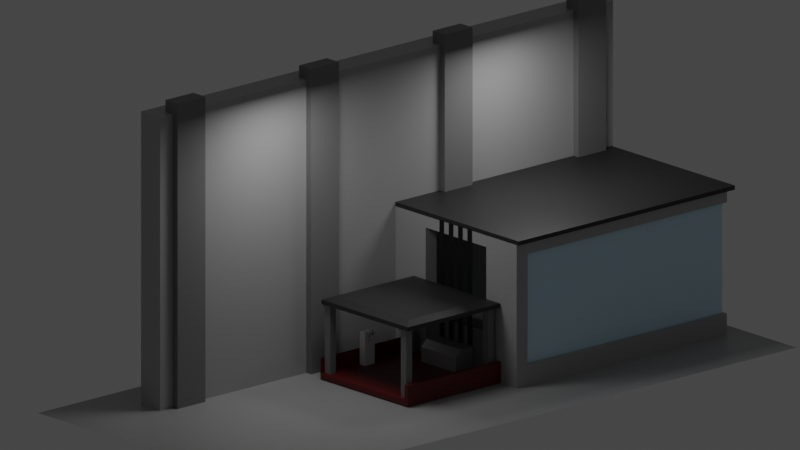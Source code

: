 # Source: asset_ascensor_v2.blend  (saved by Blender 3.0.42; exported with 4.5.12 LTS)
import bpy
from mathutils import Matrix  # noqa: F401  (used for matrix-valued properties, if any)

bpy.ops.wm.read_factory_settings(use_empty=True)
scene = bpy.context.scene
scene.name = 'Scene'

# ---- collections
col_collection = bpy.data.collections.new('Collection'); scene.collection.children.link(col_collection)
col_escenario = bpy.data.collections.new('escenario'); scene.collection.children.link(col_escenario)
col_ascensor = bpy.data.collections.new('ascensor'); scene.collection.children.link(col_ascensor)
col_subir_bajar = bpy.data.collections.new('subir/bajar '); col_ascensor.children.link(col_subir_bajar)

# ---- materials (node trees are filled in below, after node groups)
mat_material = bpy.data.materials.new('Material')
mat_material.alpha_threshold = 0.0
mat_material.line_color = (0.0, 0.0, 0.0, 1.0)
mat_material_007 = bpy.data.materials.new('Material.007')
mat_material_001 = bpy.data.materials.new('Material.001')
mat_material_009 = bpy.data.materials.new('Material.009')
mat_material_011 = bpy.data.materials.new('Material.011')
mat_material_012 = bpy.data.materials.new('Material.012')
mat_material_003 = bpy.data.materials.new('Material.003')
mat_material_005 = bpy.data.materials.new('Material.005')
mat_material_004 = bpy.data.materials.new('Material.004')

# ---- material node trees
mat_material.use_nodes = True; mat_material.node_tree.nodes.clear()
_N = mat_material.node_tree.nodes; _L = mat_material.node_tree.links
n0 = _N.new('ShaderNodeOutputMaterial'); n0.name = 'Material Output'; n0.location = (300, 300)
n1 = _N.new('ShaderNodeBsdfPrincipled'); n1.name = 'Principled BSDF'; n1.location = (10, 300)
n1.distribution = 'GGX'
n1.subsurface_method = 'RANDOM_WALK_SKIN'
n1.inputs[0].default_value = (0.4101, 0.4101, 0.4101, 1.0)
n1.inputs[2].default_value = 0.4
n1.inputs[3].default_value = 1.45
n1.inputs[27].default_value = (0.0, 0.0, 0.0, 1.0)
n1.inputs[28].default_value = 1.0
_L.new(n1.outputs[0], n0.inputs[0])
n0.is_active_output = True
mat_material_007.use_nodes = True; mat_material_007.node_tree.nodes.clear()
_N = mat_material_007.node_tree.nodes; _L = mat_material_007.node_tree.links
n0 = _N.new('ShaderNodeBsdfPrincipled'); n0.name = 'Principled BSDF'; n0.location = (10, 300)
n0.distribution = 'GGX'
n0.subsurface_method = 'RANDOM_WALK_SKIN'
n0.inputs[0].default_value = (0.0, 0.0, 0.0, 1.0)
n0.inputs[3].default_value = 1.45
n0.inputs[27].default_value = (0.0, 0.0, 0.0, 1.0)
n0.inputs[28].default_value = 1.0
n1 = _N.new('ShaderNodeOutputMaterial'); n1.name = 'Material Output'; n1.location = (300, 300)
_L.new(n0.outputs[0], n1.inputs[0])
n1.is_active_output = True
mat_material_001.use_nodes = True; mat_material_001.node_tree.nodes.clear()
_N = mat_material_001.node_tree.nodes; _L = mat_material_001.node_tree.links
n0 = _N.new('ShaderNodeBsdfPrincipled'); n0.name = 'Principled BSDF'; n0.location = (10, 300)
n0.distribution = 'GGX'
n0.subsurface_method = 'RANDOM_WALK_SKIN'
n0.inputs[0].default_value = (0.2057, 0.2057, 0.2057, 1.0)
n0.inputs[3].default_value = 1.45
n0.inputs[27].default_value = (0.0, 0.0, 0.0, 1.0)
n0.inputs[28].default_value = 1.0
n1 = _N.new('ShaderNodeOutputMaterial'); n1.name = 'Material Output'; n1.location = (300, 300)
_L.new(n0.outputs[0], n1.inputs[0])
n1.is_active_output = True
mat_material_009.use_nodes = True; mat_material_009.node_tree.nodes.clear()
_N = mat_material_009.node_tree.nodes; _L = mat_material_009.node_tree.links
n0 = _N.new('ShaderNodeOutputMaterial'); n0.name = 'Material Output'; n0.location = (300, 300)
n1 = _N.new('ShaderNodeBsdfPrincipled'); n1.name = 'Principled BSDF'; n1.location = (10, 300)
n1.distribution = 'GGX'
n1.subsurface_method = 'RANDOM_WALK_SKIN'
n1.inputs[2].default_value = 0.0
n1.inputs[3].default_value = 1.45
n1.inputs[27].default_value = (0.0, 0.0, 0.0, 1.0)
n1.inputs[28].default_value = 1.0
_L.new(n1.outputs[0], n0.inputs[0])
n0.is_active_output = True
mat_material_011.use_nodes = True; mat_material_011.node_tree.nodes.clear()
_N = mat_material_011.node_tree.nodes; _L = mat_material_011.node_tree.links
n0 = _N.new('ShaderNodeBsdfPrincipled'); n0.name = 'Principled BSDF'; n0.location = (10, 300)
n0.distribution = 'GGX'
n0.subsurface_method = 'RANDOM_WALK_SKIN'
n0.inputs[0].default_value = (0.02604, 0.02604, 0.02604, 1.0)
n0.inputs[3].default_value = 1.45
n0.inputs[27].default_value = (0.0, 0.0, 0.0, 1.0)
n0.inputs[28].default_value = 1.0
n1 = _N.new('ShaderNodeOutputMaterial'); n1.name = 'Material Output'; n1.location = (300, 300)
_L.new(n0.outputs[0], n1.inputs[0])
n1.is_active_output = True
mat_material_012.use_nodes = True; mat_material_012.node_tree.nodes.clear()
_N = mat_material_012.node_tree.nodes; _L = mat_material_012.node_tree.links
n0 = _N.new('ShaderNodeBsdfPrincipled'); n0.name = 'Principled BSDF'; n0.location = (10, 300)
n0.distribution = 'GGX'
n0.subsurface_method = 'RANDOM_WALK_SKIN'
n0.inputs[0].default_value = (0.6049, 0.8586, 1.0, 1.0)
n0.inputs[2].default_value = 0.0
n0.inputs[3].default_value = 1.45
n0.inputs[13].default_value = 1.0
n0.inputs[27].default_value = (0.0, 0.0, 0.0, 1.0)
n0.inputs[28].default_value = 1.0
n1 = _N.new('ShaderNodeOutputMaterial'); n1.name = 'Material Output'; n1.location = (300, 300)
_L.new(n0.outputs[0], n1.inputs[0])
n1.is_active_output = True
mat_material_003.use_nodes = True; mat_material_003.node_tree.nodes.clear()
_N = mat_material_003.node_tree.nodes; _L = mat_material_003.node_tree.links
n0 = _N.new('ShaderNodeBsdfPrincipled'); n0.name = 'Principled BSDF'; n0.location = (10, 300)
n0.distribution = 'GGX'
n0.subsurface_method = 'RANDOM_WALK_SKIN'
n0.inputs[0].default_value = (0.1287, 0.0, 0.002118, 1.0)
n0.inputs[3].default_value = 1.45
n0.inputs[27].default_value = (0.0, 0.0, 0.0, 1.0)
n0.inputs[28].default_value = 1.0
n1 = _N.new('ShaderNodeOutputMaterial'); n1.name = 'Material Output'; n1.location = (300, 300)
_L.new(n0.outputs[0], n1.inputs[0])
n1.is_active_output = True
mat_material_005.use_nodes = True; mat_material_005.node_tree.nodes.clear()
_N = mat_material_005.node_tree.nodes; _L = mat_material_005.node_tree.links
n0 = _N.new('ShaderNodeBsdfPrincipled'); n0.name = 'Principled BSDF'; n0.location = (10, 300)
n0.distribution = 'GGX'
n0.subsurface_method = 'RANDOM_WALK_SKIN'
n0.inputs[0].default_value = (0.5635, 0.5635, 0.5635, 1.0)
n0.inputs[1].default_value = 0.6198
n0.inputs[2].default_value = 0.4835
n0.inputs[3].default_value = 1.45
n0.inputs[13].default_value = 0.09504
n0.inputs[27].default_value = (0.0, 0.0, 0.0, 1.0)
n0.inputs[28].default_value = 1.0
n1 = _N.new('ShaderNodeOutputMaterial'); n1.name = 'Material Output'; n1.location = (300, 300)
_L.new(n0.outputs[0], n1.inputs[0])
n1.is_active_output = True
mat_material_004.use_nodes = True; mat_material_004.node_tree.nodes.clear()
_N = mat_material_004.node_tree.nodes; _L = mat_material_004.node_tree.links
n0 = _N.new('ShaderNodeBsdfPrincipled'); n0.name = 'Principled BSDF'; n0.location = (10, 300)
n0.distribution = 'GGX'
n0.subsurface_method = 'RANDOM_WALK_SKIN'
n0.inputs[0].default_value = (1.0, 1.0, 1.0, 1.0)
n0.inputs[3].default_value = 1.45
n0.inputs[27].default_value = (0.0, 0.0, 0.0, 1.0)
n0.inputs[28].default_value = 1.0
n1 = _N.new('ShaderNodeOutputMaterial'); n1.name = 'Material Output'; n1.location = (300, 300)
_L.new(n0.outputs[0], n1.inputs[0])
n1.is_active_output = True

# ---- world
world_world = bpy.data.worlds.new('World'); scene.world = world_world
world_world.use_nodes = True; world_world.node_tree.nodes.clear()
_N = world_world.node_tree.nodes; _L = world_world.node_tree.links
n0 = _N.new('ShaderNodeOutputWorld'); n0.name = 'World Output'; n0.location = (300, 300)
n1 = _N.new('ShaderNodeBackground'); n1.name = 'Background'; n1.location = (10, 300)
n1.inputs[0].default_value = (0.05088, 0.05088, 0.05088, 1.0)
_L.new(n1.outputs[0], n0.inputs[0])
n0.is_active_output = True
world_world.color = (0.05088, 0.05088, 0.05088)
world_world.use_sun_shadow = False
world_world.sun_shadow_jitter_overblur = 0.0

# ---- cameras
cam_camera = bpy.data.cameras.new('Camera')
cam_camera.type = 'ORTHO'
cam_camera.clip_end = 100.0
cam_camera.lens = 34.0
cam_camera.ortho_scale = 17.81

# ---- lights
light_area = bpy.data.lights.new('Area', 'AREA')
light_area.transmission_factor = 0.0
light_area.energy = 78.54
light_area.shadow_soft_size = 1.0
light_area.shadow_maximum_resolution = 0.006
light_area.use_absolute_resolution = True
light_area.size = 1.0
light_area.size_y = 1.0
light_area_001 = bpy.data.lights.new('Area.001', 'AREA')
light_area_001.transmission_factor = 0.0
light_area_001.energy = 78.54
light_area_001.shadow_soft_size = 1.0
light_area_001.shadow_maximum_resolution = 0.006
light_area_001.use_absolute_resolution = True
light_area_001.size = 1.0
light_area_001.size_y = 1.0

# ---- meshes
me_cube = bpy.data.meshes.new('Cube')
me_cube.from_pydata([(-0.3636, 7.725, 5.817), (-0.3636, 7.725, -1.0), (-0.3636, -5.827, 5.817), (-0.3636, -5.827, -1.0), (-1.0, 7.725, 5.817), (-1.0, 7.725, -1.0), (-1.0, -5.827, 5.817), (-1.0, -5.827, -1.0)], [], [(0, 4, 6, 2), (3, 2, 6, 7), (7, 6, 4, 5), (5, 1, 3, 7), (1, 0, 2, 3), (5, 4, 0, 1)])
_uv = me_cube.uv_layers.new(name='UVMap')
_uv.uv.foreach_set('vector', [0.625, 0.5, 0.875, 0.5, 0.875, 0.75, 0.625, 0.75, 0.375, 0.75, 0.625, 0.75, 0.625, 1.0, 0.375, 1.0, 0.375, 0.0, 0.625, 0.0, 0.625, 0.25, 0.375, 0.25, 0.125, 0.5, 0.375, 0.5, 0.375, 0.75, 0.125, 0.75, 0.375, 0.5, 0.625, 0.5, 0.625, 0.75, 0.375, 0.75, 0.375, 0.25, 0.625, 0.25, 0.625, 0.5, 0.375, 0.5])
me_cube.materials.append(mat_material)
me_cube.use_remesh_preserve_volume = False
me_cube.use_remesh_preserve_attributes = False
me_cube.use_mirror_vertex_groups = False
me_cube.update()
me_plane = bpy.data.meshes.new('Plane')
me_plane.from_pydata([(-0.3367, -1.0, 0.0), (0.6077, -1.0, 0.0), (-0.3367, 1.0, 0.0), (0.6077, 1.0, 0.0)], [], [(0, 1, 3, 2)])
_uv = me_plane.uv_layers.new(name='UVMap')
_uv.uv.foreach_set('vector', [0.0, 0.0, 1.0, 0.0, 1.0, 1.0, 0.0, 1.0])
me_plane.materials.append(mat_material)
me_plane.use_remesh_fix_poles = True
me_plane.use_remesh_preserve_attributes = False
me_plane.update()
me_plane_001 = bpy.data.meshes.new('Plane.001')
me_plane_001.from_pydata([(-1.0, -1.0, 0.0), (1.0, -1.0, 0.0), (-1.0, 2.341, -5.862e-08), (1.0, 2.341, -5.862e-08)], [], [(0, 1, 3, 2)])
_uv = me_plane_001.uv_layers.new(name='UVMap')
_uv.uv.foreach_set('vector', [0.0, 0.0, 1.0, 0.0, 1.0, 1.0, 0.0, 1.0])
me_plane_001.materials.append(mat_material_007)
me_plane_001.use_remesh_fix_poles = True
me_plane_001.use_remesh_preserve_attributes = False
me_plane_001.update()
me_cube_005 = bpy.data.meshes.new('Cube.005')
me_cube_005.from_pydata([(-1.0, -1.0, -1.0), (-1.0, -1.0, 1.0), (-1.0, 1.0, -1.0), (-1.0, 1.0, 1.0), (1.0, -1.0, -1.0), (1.0, -1.0, 1.0), (1.0, 1.0, -1.0), (1.0, 1.0, 1.0)], [], [(0, 1, 3, 2), (2, 3, 7, 6), (6, 7, 5, 4), (4, 5, 1, 0), (2, 6, 4, 0), (7, 3, 1, 5)])
_uv = me_cube_005.uv_layers.new(name='UVMap')
_uv.uv.foreach_set('vector', [0.375, 0.0, 0.625, 0.0, 0.625, 0.25, 0.375, 0.25, 0.375, 0.25, 0.625, 0.25, 0.625, 0.5, 0.375, 0.5, 0.375, 0.5, 0.625, 0.5, 0.625, 0.75, 0.375, 0.75, 0.375, 0.75, 0.625, 0.75, 0.625, 1.0, 0.375, 1.0, 0.125, 0.5, 0.375, 0.5, 0.375, 0.75, 0.125, 0.75, 0.625, 0.5, 0.875, 0.5, 0.875, 0.75, 0.625, 0.75])
me_cube_005.materials.append(mat_material_001)
me_cube_005.use_remesh_fix_poles = True
me_cube_005.use_remesh_preserve_attributes = False
me_cube_005.update()
me_cube_002 = bpy.data.meshes.new('Cube.002')
me_cube_002.from_pydata([(-1.0, -1.0, -1.0), (-1.0, -1.0, 1.0), (-1.0, 1.0, -1.0), (-1.0, 1.0, 1.0), (1.0, -1.0, -1.0), (1.0, -1.0, 1.0), (1.0, 1.0, -1.0), (1.0, 1.0, 1.0)], [], [(0, 1, 3, 2), (2, 3, 7, 6), (6, 7, 5, 4), (4, 5, 1, 0), (2, 6, 4, 0), (7, 3, 1, 5)])
_uv = me_cube_002.uv_layers.new(name='UVMap')
_uv.uv.foreach_set('vector', [0.375, 0.0, 0.625, 0.0, 0.625, 0.25, 0.375, 0.25, 0.375, 0.25, 0.625, 0.25, 0.625, 0.5, 0.375, 0.5, 0.375, 0.5, 0.625, 0.5, 0.625, 0.75, 0.375, 0.75, 0.375, 0.75, 0.625, 0.75, 0.625, 1.0, 0.375, 1.0, 0.125, 0.5, 0.375, 0.5, 0.375, 0.75, 0.125, 0.75, 0.625, 0.5, 0.875, 0.5, 0.875, 0.75, 0.625, 0.75])
me_cube_002.materials.append(mat_material_001)
me_cube_002.use_remesh_fix_poles = True
me_cube_002.use_remesh_preserve_attributes = False
me_cube_002.update()
me_cube_001 = bpy.data.meshes.new('Cube.001')
me_cube_001.from_pydata([(-1.0, -3.147, -1.0), (-1.0, -3.147, 1.0), (-1.0, 3.147, -1.0), (-1.0, 3.147, 1.0), (1.0, -3.147, -1.0), (1.0, -3.147, 1.0), (1.0, 3.147, -1.0), (1.0, 3.147, 1.0), (0.5, 3.147, -1.0), (0.0, 3.147, -1.0), (-0.5, 3.147, -1.0), (-0.5, 3.147, 1.0), (0.0, 3.147, 1.0), (0.5, 3.147, 1.0), (-0.5, -3.147, -1.0), (0.0, -3.147, -1.0), (0.5, -3.147, -1.0), (0.5, -3.147, 1.0), (0.0, -3.147, 1.0), (-0.5, -3.147, 1.0), (-1.0, -2.82, -1.0), (-1.0, -2.82, 1.0), (1.0, -2.82, -1.0), (1.0, -2.82, 1.0), (0.5, -2.82, 1.0), (0.0, -2.82, 1.0), (-0.5, -2.82, 1.0), (-0.5, -2.82, -1.0), (0.0, -2.82, -1.0), (0.5, -2.82, -1.0), (-1.0, -2.82, -23.49), (-1.0, -3.147, -23.49), (0.5, -3.147, -23.49), (1.0, -3.147, -23.49), (-0.5, -3.147, -23.49), (-0.5, -2.82, -23.49), (0.5, -2.82, -23.49), (1.0, -2.82, -23.49), (0.8965, 3.147, 1.0), (0.8965, -3.147, -1.0), (0.8965, 3.147, -1.0), (0.8965, -3.147, 1.0), (0.8965, -2.82, 1.0), (0.8965, -2.82, -1.0), (0.8965, -3.147, -23.49), (0.8965, -2.82, -23.49), (1.0, -2.82, -19.76), (0.5, -2.82, -19.76), (0.5, -3.147, -19.76), (1.0, -3.147, -19.76), (0.8965, -3.147, -19.76), (0.8965, -2.82, -19.76), (1.0, 3.144, -19.76), (1.0, 3.144, -23.49), (0.8965, 3.144, -23.49), (0.8965, 3.144, -19.76), (0.9456, -2.77, -19.76), (0.9508, -2.77, -19.76), (0.9508, 3.095, -19.76), (0.9456, 3.095, -19.76), (0.9508, -2.77, -0.7371), (0.9456, -2.77, -0.7371), (0.9456, 3.095, -0.7371), (0.9508, 3.095, -0.7371), (-0.5826, -3.648, -28.74), (-0.6325, -3.765, -28.74), (-1.06, -5.805, -42.29), (-1.048, -3.153, 1.0), (-1.048, 3.319, 1.0), (1.036, -3.153, 1.0), (1.036, 3.319, 1.0), (-0.5273, 3.319, 1.0), (-0.006282, 3.319, 1.0), (0.5147, 3.319, 1.0), (0.5147, -3.153, 1.0), (-0.006282, -3.153, 1.0), (-0.5273, -3.153, 1.0), (-1.048, -2.899, 1.0), (1.036, -2.899, 1.0), (0.5147, -2.899, 1.0), (-0.006282, -2.899, 1.0), (-0.5273, -2.899, 1.0), (0.9279, 3.319, 1.0), (0.9279, -3.153, 1.0), (0.9279, -2.899, 1.0), (-1.048, -2.899, 1.711), (-1.048, 3.319, 1.711), (0.9279, 3.319, 1.711), (1.036, 3.319, 1.711), (1.036, -2.899, 1.711), (1.036, -3.153, 1.711), (-0.5273, -3.153, 1.711), (-1.048, -3.153, 1.711), (-0.5273, 3.319, 1.711), (-0.006282, 3.319, 1.711), (0.5147, 3.319, 1.711), (0.9279, -3.153, 1.711), (0.5147, -3.153, 1.711), (-0.006282, -3.153, 1.711), (0.5147, -2.899, 1.711), (-0.006282, -2.899, 1.711), (-0.5273, -2.899, 1.711), (0.9279, -2.899, 1.711)], [], [(20, 21, 3, 2), (40, 38, 7, 6), (22, 23, 5, 4), (14, 19, 1, 0), (0, 20, 30, 31), (26, 21, 1, 19), (42, 24, 17, 41), (24, 25, 18, 17), (25, 26, 19, 18), (20, 27, 35, 30), (27, 28, 15, 14), (28, 29, 16, 15), (39, 41, 17, 16), (16, 17, 18, 15), (15, 18, 19, 14), (2, 3, 11, 10), (10, 11, 12, 9), (9, 12, 13, 8), (9, 8, 29, 28), (10, 9, 28, 27), (2, 10, 27, 20), (12, 11, 26, 25), (13, 12, 25, 24), (38, 13, 24, 42), (11, 3, 21, 26), (40, 6, 22, 43), (6, 7, 23, 22), (0, 1, 21, 20), (45, 37, 33, 44), (30, 35, 34, 31), (45, 51, 55, 54), (48, 47, 36, 32), (14, 0, 31, 34), (46, 49, 33, 37), (27, 14, 34, 35), (50, 48, 32, 44), (49, 50, 44, 33), (47, 51, 45, 36), (36, 45, 44, 32), (8, 40, 43, 29), (7, 38, 42, 23), (4, 5, 41, 39), (23, 42, 41, 5), (8, 13, 38, 40), (29, 43, 51, 47), (4, 39, 50, 49), (39, 16, 48, 50), (22, 4, 49, 46), (16, 29, 47, 48), (43, 22, 46, 51), (55, 52, 53, 54), (37, 45, 54, 53), (57, 58, 63, 60), (46, 37, 53, 52), (51, 46, 57, 56), (46, 52, 58, 57), (52, 55, 59, 58), (55, 51, 56, 59), (61, 60, 63, 62), (56, 57, 60, 61), (58, 59, 62, 63), (59, 56, 61, 62), (81, 76, 67, 77), (84, 83, 74, 79), (79, 74, 75, 80), (80, 75, 76, 81), (72, 80, 81, 71), (73, 79, 80, 72), (82, 84, 79, 73), (71, 81, 77, 68), (70, 78, 84, 82), (78, 69, 83, 84), (101, 85, 92, 91), (102, 99, 97, 96), (99, 100, 98, 97), (100, 101, 91, 98), (94, 93, 101, 100), (95, 94, 100, 99), (87, 95, 99, 102), (93, 86, 85, 101), (88, 87, 102, 89), (89, 102, 96, 90), (74, 83, 96, 97), (82, 73, 95, 87), (68, 77, 85, 86), (75, 74, 97, 98), (83, 69, 90, 96), (70, 82, 87, 88), (76, 75, 98, 91), (69, 78, 89, 90), (67, 76, 91, 92), (71, 68, 86, 93), (72, 71, 93, 94), (77, 67, 92, 85), (73, 72, 94, 95), (78, 70, 88, 89)])
me_cube_001.polygons.foreach_set('material_index', [1, 1, 1, 1, 1, 1, 1, 1, 1, 1, 1, 1, 1, 1, 1, 1, 1, 1, 1, 1, 1, 1, 1, 1, 1, 1, 1, 1, 1, 1, 1, 1, 1, 1, 1, 1, 1, 1, 1, 1, 1, 1, 1, 1, 1, 1, 1, 1, 1, 1, 1, 1, 3, 1, 1, 1, 1, 1, 3, 1, 3, 3, 1, 1, 1, 1, 1, 1, 1, 1, 1, 1, 2, 2, 2, 2, 2, 2, 2, 2, 2, 2, 2, 2, 1, 2, 2, 2, 2, 2, 2, 2, 2, 1, 2, 2])
_uv = me_cube_001.uv_layers.new(name='UVMap')
_uv.uv.foreach_set('vector', [0.375, 0.01302, 0.625, 0.01302, 0.625, 0.25, 0.375, 0.25, 0.375, 0.4871, 0.625, 0.4871, 0.625, 0.5, 0.375, 0.5, 0.375, 0.737, 0.625, 0.737, 0.625, 0.75, 0.375, 0.75, 0.375, 0.9375, 0.625, 0.9375, 0.625, 1.0, 0.375, 1.0, 0.375, 0.0, 0.375, 0.01302, 0.375, 0.01302, 0.375, 0.0, 0.8125, 0.737, 0.875, 0.737, 0.875, 0.75, 0.8125, 0.75, 0.6379, 0.737, 0.6875, 0.737, 0.6875, 0.75, 0.6379, 0.75, 0.6875, 0.737, 0.75, 0.737, 0.75, 0.75, 0.6875, 0.75, 0.75, 0.737, 0.8125, 0.737, 0.8125, 0.75, 0.75, 0.75, 0.125, 0.737, 0.1875, 0.737, 0.1875, 0.737, 0.125, 0.737, 0.1875, 0.737, 0.25, 0.737, 0.25, 0.75, 0.1875, 0.75, 0.25, 0.737, 0.3125, 0.737, 0.3125, 0.75, 0.25, 0.75, 0.375, 0.7629, 0.625, 0.7629, 0.625, 0.8125, 0.375, 0.8125, 0.375, 0.8125, 0.625, 0.8125, 0.625, 0.875, 0.375, 0.875, 0.375, 0.875, 0.625, 0.875, 0.625, 0.9375, 0.375, 0.9375, 0.375, 0.25, 0.625, 0.25, 0.625, 0.3125, 0.375, 0.3125, 0.375, 0.3125, 0.625, 0.3125, 0.625, 0.375, 0.375, 0.375, 0.375, 0.375, 0.625, 0.375, 0.625, 0.4375, 0.375, 0.4375, 0.25, 0.5, 0.3125, 0.5, 0.3125, 0.737, 0.25, 0.737, 0.1875, 0.5, 0.25, 0.5, 0.25, 0.737, 0.1875, 0.737, 0.125, 0.5, 0.1875, 0.5, 0.1875, 0.737, 0.125, 0.737, 0.75, 0.5, 0.8125, 0.5, 0.8125, 0.737, 0.75, 0.737, 0.6875, 0.5, 0.75, 0.5, 0.75, 0.737, 0.6875, 0.737, 0.6379, 0.5, 0.6875, 0.5, 0.6875, 0.737, 0.6379, 0.737, 0.8125, 0.5, 0.875, 0.5, 0.875, 0.737, 0.8125, 0.737, 0.3621, 0.5, 0.375, 0.5, 0.375, 0.737, 0.3621, 0.737, 0.375, 0.5, 0.625, 0.5, 0.625, 0.737, 0.375, 0.737, 0.375, 0.0, 0.625, 0.0, 0.625, 0.01302, 0.375, 0.01302, 0.3621, 0.737, 0.375, 0.737, 0.375, 0.75, 0.3621, 0.75, 0.125, 0.737, 0.1875, 0.737, 0.1875, 0.75, 0.125, 0.75, 0.3621, 0.737, 0.3621, 0.737, 0.3621, 0.737, 0.3621, 0.737, 0.3125, 0.75, 0.3125, 0.737, 0.3125, 0.737, 0.3125, 0.75, 0.375, 0.9375, 0.375, 1.0, 0.375, 1.0, 0.375, 0.9375, 0.375, 0.737, 0.375, 0.75, 0.375, 0.75, 0.375, 0.737, 0.1875, 0.737, 0.1875, 0.75, 0.1875, 0.75, 0.1875, 0.737, 0.375, 0.7629, 0.375, 0.8125, 0.375, 0.8125, 0.375, 0.7629, 0.375, 0.75, 0.375, 0.7629, 0.375, 0.7629, 0.375, 0.75, 0.3125, 0.737, 0.3621, 0.737, 0.3621, 0.737, 0.3125, 0.737, 0.3125, 0.737, 0.3621, 0.737, 0.3621, 0.75, 0.3125, 0.75, 0.3125, 0.5, 0.3621, 0.5, 0.3621, 0.737, 0.3125, 0.737, 0.625, 0.5, 0.6379, 0.5, 0.6379, 0.737, 0.625, 0.737, 0.375, 0.75, 0.625, 0.75, 0.625, 0.7629, 0.375, 0.7629, 0.625, 0.737, 0.6379, 0.737, 0.6379, 0.75, 0.625, 0.75, 0.375, 0.4375, 0.625, 0.4375, 0.625, 0.4871, 0.375, 0.4871, 0.3125, 0.737, 0.3621, 0.737, 0.3621, 0.737, 0.3125, 0.737, 0.375, 0.75, 0.375, 0.7629, 0.375, 0.7629, 0.375, 0.75, 0.375, 0.7629, 0.375, 0.8125, 0.375, 0.8125, 0.375, 0.7629, 0.375, 0.737, 0.375, 0.75, 0.375, 0.75, 0.375, 0.737, 0.3125, 0.75, 0.3125, 0.737, 0.3125, 0.737, 0.3125, 0.75, 0.3621, 0.737, 0.375, 0.737, 0.375, 0.737, 0.3621, 0.737, 0.3621, 0.737, 0.375, 0.737, 0.375, 0.737, 0.3621, 0.737, 0.375, 0.737, 0.3621, 0.737, 0.3621, 0.737, 0.375, 0.737, 0.3689, 0.737, 0.3689, 0.737, 0.3689, 0.737, 0.3689, 0.737, 0.375, 0.737, 0.375, 0.737, 0.375, 0.737, 0.375, 0.737, 0.3621, 0.737, 0.375, 0.737, 0.3689, 0.737, 0.3682, 0.737, 0.375, 0.737, 0.375, 0.737, 0.3689, 0.737, 0.3689, 0.737, 0.375, 0.737, 0.3621, 0.737, 0.3682, 0.737, 0.3689, 0.737, 0.3621, 0.737, 0.3621, 0.737, 0.3682, 0.737, 0.3682, 0.737, 0.3682, 0.737, 0.3689, 0.737, 0.3689, 0.737, 0.3682, 0.737, 0.3682, 0.737, 0.3689, 0.737, 0.3689, 0.737, 0.3682, 0.737, 0.3689, 0.737, 0.3682, 0.737, 0.3682, 0.737, 0.3689, 0.737, 0.3682, 0.737, 0.3682, 0.737, 0.3682, 0.737, 0.3682, 0.737, 0.8125, 0.737, 0.8125, 0.75, 0.875, 0.75, 0.875, 0.737, 0.6379, 0.737, 0.6379, 0.75, 0.6875, 0.75, 0.6875, 0.737, 0.6875, 0.737, 0.6875, 0.75, 0.75, 0.75, 0.75, 0.737, 0.75, 0.737, 0.75, 0.75, 0.8125, 0.75, 0.8125, 0.737, 0.75, 0.5, 0.75, 0.737, 0.8125, 0.737, 0.8125, 0.5, 0.6875, 0.5, 0.6875, 0.737, 0.75, 0.737, 0.75, 0.5, 0.6379, 0.5, 0.6379, 0.737, 0.6875, 0.737, 0.6875, 0.5, 0.8125, 0.5, 0.8125, 0.737, 0.875, 0.737, 0.875, 0.5, 0.625, 0.5, 0.625, 0.737, 0.6379, 0.737, 0.6379, 0.5, 0.625, 0.737, 0.625, 0.75, 0.6379, 0.75, 0.6379, 0.737, 0.8125, 0.737, 0.875, 0.737, 0.875, 0.75, 0.8125, 0.75, 0.6379, 0.737, 0.6875, 0.737, 0.6875, 0.75, 0.6379, 0.75, 0.6875, 0.737, 0.75, 0.737, 0.75, 0.75, 0.6875, 0.75, 0.75, 0.737, 0.8125, 0.737, 0.8125, 0.75, 0.75, 0.75, 0.75, 0.5, 0.8125, 0.5, 0.8125, 0.737, 0.75, 0.737, 0.6875, 0.5, 0.75, 0.5, 0.75, 0.737, 0.6875, 0.737, 0.6379, 0.5, 0.6875, 0.5, 0.6875, 0.737, 0.6379, 0.737, 0.8125, 0.5, 0.875, 0.5, 0.875, 0.737, 0.8125, 0.737, 0.625, 0.5, 0.6379, 0.5, 0.6379, 0.737, 0.625, 0.737, 0.625, 0.737, 0.6379, 0.737, 0.6379, 0.75, 0.625, 0.75, 0.6875, 0.75, 0.6379, 0.75, 0.6379, 0.75, 0.6875, 0.75, 0.6379, 0.5, 0.6875, 0.5, 0.6875, 0.5, 0.6379, 0.5, 0.875, 0.5, 0.875, 0.737, 0.875, 0.737, 0.875, 0.5, 0.75, 0.75, 0.6875, 0.75, 0.6875, 0.75, 0.75, 0.75, 0.6379, 0.75, 0.625, 0.75, 0.625, 0.75, 0.6379, 0.75, 0.625, 0.5, 0.6379, 0.5, 0.6379, 0.5, 0.625, 0.5, 0.8125, 0.75, 0.75, 0.75, 0.75, 0.75, 0.8125, 0.75, 0.625, 0.75, 0.625, 0.737, 0.625, 0.737, 0.625, 0.75, 0.875, 0.75, 0.8125, 0.75, 0.8125, 0.75, 0.875, 0.75, 0.8125, 0.5, 0.875, 0.5, 0.875, 0.5, 0.8125, 0.5, 0.75, 0.5, 0.8125, 0.5, 0.8125, 0.5, 0.75, 0.5, 0.875, 0.737, 0.875, 0.75, 0.875, 0.75, 0.875, 0.737, 0.6875, 0.5, 0.75, 0.5, 0.75, 0.5, 0.6875, 0.5, 0.625, 0.737, 0.625, 0.5, 0.625, 0.5, 0.625, 0.737])
me_cube_001.materials.append(mat_material_009)
me_cube_001.materials.append(mat_material)
me_cube_001.materials.append(mat_material_011)
me_cube_001.materials.append(mat_material_012)
me_cube_001.use_remesh_fix_poles = True
me_cube_001.use_remesh_preserve_attributes = False
me_cube_001.update()
me_cube_003 = bpy.data.meshes.new('Cube.003')
me_cube_003.from_pydata([(-1.0, -1.0, -1.0), (-1.0, -1.0, 1.0), (-1.0, 1.0, -1.0), (-1.0, 1.0, 1.0), (1.0, -1.0, -1.0), (1.0, -1.0, 1.0), (1.0, 1.0, -1.0), (1.0, 1.0, 1.0), (-1.0, -1.0, 6.682), (-1.0, 1.0, 6.682), (1.0, -1.0, 6.682), (1.0, 1.0, 6.682), (1.071, 1.0, 1.0), (1.071, 1.0, -1.0), (1.071, -1.0, -1.0), (1.071, -1.0, 1.0), (1.071, 1.0, 6.682), (1.071, -1.0, 6.682)], [], [(0, 1, 3, 2), (2, 3, 7, 6), (4, 6, 13, 14), (4, 5, 1, 0), (2, 6, 4, 0), (7, 3, 1, 5), (5, 4, 14, 15), (1, 3, 9, 8), (13, 12, 15, 14), (12, 15, 17, 16), (11, 7, 12, 16), (6, 7, 12, 13), (5, 10, 17, 15), (10, 11, 16, 17)])
_uv = me_cube_003.uv_layers.new(name='UVMap')
_uv.uv.foreach_set('vector', [0.375, 0.0, 0.625, 0.0, 0.625, 0.25, 0.375, 0.25, 0.375, 0.25, 0.625, 0.25, 0.625, 0.5, 0.375, 0.5, 0.375, 0.75, 0.375, 0.5, 0.375, 0.5, 0.375, 0.75, 0.375, 0.75, 0.625, 0.75, 0.625, 1.0, 0.375, 1.0, 0.125, 0.5, 0.375, 0.5, 0.375, 0.75, 0.125, 0.75, 0.625, 0.5, 0.875, 0.5, 0.875, 0.75, 0.625, 0.75, 0.625, 0.75, 0.375, 0.75, 0.375, 0.75, 0.625, 0.75, 0.625, 0.0, 0.625, 0.25, 0.625, 0.25, 0.625, 0.0, 0.375, 0.5, 0.625, 0.5, 0.625, 0.75, 0.375, 0.75, 0.625, 0.5, 0.625, 0.75, 0.625, 0.75, 0.625, 0.5, 0.0, 0.0, 0.0, 0.0, 0.0, 0.0, 0.0, 0.0, 0.375, 0.5, 0.625, 0.5, 0.625, 0.5, 0.375, 0.5, 0.0, 0.0, 0.0, 0.0, 0.0, 0.0, 0.0, 0.0, 0.0, 0.0, 0.0, 0.0, 0.0, 0.0, 0.0, 0.0])
me_cube_003.materials.append(mat_material_003)
me_cube_003.use_remesh_fix_poles = True
me_cube_003.use_remesh_preserve_attributes = False
me_cube_003.update()
me_cube_006 = bpy.data.meshes.new('Cube.006')
me_cube_006.from_pydata([(-1.0, -1.0, -1.0), (-1.0, 1.0, -1.0), (-1.0, 1.0, 1.0), (1.0, -1.0, -1.0), (1.0, 1.0, -1.0), (1.0, 1.0, 1.0), (-1.0, -1.0, 0.3679), (-1.0, -0.3679, 1.0), (1.0, -0.3679, 1.0), (1.0, -1.0, 0.3679)], [], [(5, 2, 7, 8), (1, 2, 5, 4), (0, 6, 7, 2, 1), (1, 4, 3, 0), (4, 5, 8, 9, 3), (8, 7, 6, 9), (3, 9, 6, 0)])
_uv = me_cube_006.uv_layers.new(name='UVMap')
_uv.uv.foreach_set('vector', [0.625, 0.5, 0.875, 0.5, 0.875, 0.671, 0.625, 0.671, 0.375, 0.25, 0.625, 0.25, 0.625, 0.5, 0.375, 0.5, 0.375, 0.0, 0.546, 0.0, 0.625, 0.07901, 0.625, 0.25, 0.375, 0.25, 0.125, 0.5, 0.375, 0.5, 0.375, 0.75, 0.125, 0.75, 0.375, 0.5, 0.625, 0.5, 0.625, 0.671, 0.546, 0.75, 0.375, 0.75, 0.625, 0.75, 0.625, 1.0, 0.546, 1.0, 0.546, 0.75, 0.375, 0.75, 0.546, 0.75, 0.546, 1.0, 0.375, 1.0])
me_cube_006.materials.append(mat_material_005)
me_cube_006.use_remesh_fix_poles = True
me_cube_006.use_remesh_preserve_attributes = False
me_cube_006.update()
me_cube_007 = bpy.data.meshes.new('Cube.007')
me_cube_007.from_pydata([(-0.336, -1.295, -1.0), (-0.336, -1.295, 17.24), (-0.336, 0.7049, -1.0), (-0.336, 0.7049, 17.24), (1.664, -1.295, -1.0), (1.664, -1.295, 17.24), (1.664, 0.7049, -1.0), (1.664, 0.7049, 17.24), (-0.7285, -1.688, 17.24), (-0.7285, 1.097, 17.24), (2.056, -1.688, 17.24), (2.056, 1.097, 17.24), (-0.7285, -1.688, 18.51), (-0.7285, 1.097, 18.51), (2.056, 1.097, 18.51), (2.056, -1.688, 18.51)], [], [(0, 1, 3, 2), (2, 3, 7, 6), (6, 7, 5, 4), (4, 5, 1, 0), (2, 6, 4, 0), (7, 3, 1, 5), (11, 10, 8, 9), (14, 13, 12, 15), (10, 11, 14, 15), (9, 8, 12, 13), (8, 10, 15, 12), (11, 9, 13, 14)])
_uv = me_cube_007.uv_layers.new(name='UVMap')
_uv.uv.foreach_set('vector', [0.375, 0.0, 0.625, 0.0, 0.625, 0.25, 0.375, 0.25, 0.375, 0.25, 0.625, 0.25, 0.625, 0.5, 0.375, 0.5, 0.375, 0.5, 0.625, 0.5, 0.625, 0.75, 0.375, 0.75, 0.375, 0.75, 0.625, 0.75, 0.625, 1.0, 0.375, 1.0, 0.125, 0.5, 0.375, 0.5, 0.375, 0.75, 0.125, 0.75, 0.625, 0.5, 0.875, 0.5, 0.875, 0.75, 0.625, 0.75, 0.625, 0.5, 0.625, 0.75, 0.875, 0.75, 0.875, 0.5, 0.625, 0.5, 0.875, 0.5, 0.875, 0.75, 0.625, 0.75, 0.625, 0.75, 0.625, 0.5, 0.625, 0.5, 0.625, 0.75, 0.875, 0.5, 0.875, 0.75, 0.875, 0.75, 0.875, 0.5, 0.875, 0.75, 0.625, 0.75, 0.625, 0.75, 0.875, 0.75, 0.625, 0.5, 0.875, 0.5, 0.875, 0.5, 0.625, 0.5])
me_cube_007.materials.append(mat_material_001)
me_cube_007.use_remesh_fix_poles = True
me_cube_007.use_remesh_preserve_attributes = False
me_cube_007.update()
me_cube_008 = bpy.data.meshes.new('Cube.008')
me_cube_008.from_pydata([(-1.0, -1.0, -1.0), (-1.0, -1.0, 1.0), (-1.0, 1.0, -1.0), (-1.0, 1.0, 1.0), (1.0, -1.0, -1.0), (1.0, -1.0, 1.0), (1.0, 1.0, -1.0), (1.0, 1.0, 1.0), (-0.8044, -0.8044, 2.191), (-0.8044, 0.8044, 2.191), (0.8044, 0.8044, 2.191), (0.8044, -0.8044, 2.191)], [], [(0, 1, 3, 2), (2, 3, 7, 6), (6, 7, 5, 4), (4, 5, 1, 0), (2, 6, 4, 0), (7, 3, 9, 10), (10, 9, 8, 11), (5, 7, 10, 11), (3, 1, 8, 9), (1, 5, 11, 8)])
_uv = me_cube_008.uv_layers.new(name='UVMap')
_uv.uv.foreach_set('vector', [0.375, 0.0, 0.625, 0.0, 0.625, 0.25, 0.375, 0.25, 0.375, 0.25, 0.625, 0.25, 0.625, 0.5, 0.375, 0.5, 0.375, 0.5, 0.625, 0.5, 0.625, 0.75, 0.375, 0.75, 0.375, 0.75, 0.625, 0.75, 0.625, 1.0, 0.375, 1.0, 0.125, 0.5, 0.375, 0.5, 0.375, 0.75, 0.125, 0.75, 0.625, 0.5, 0.625, 0.25, 0.625, 0.25, 0.625, 0.5, 0.625, 0.5, 0.875, 0.5, 0.875, 0.75, 0.625, 0.75, 0.625, 0.75, 0.625, 0.5, 0.625, 0.5, 0.625, 0.75, 0.625, 0.25, 0.625, 0.0, 0.625, 0.0, 0.625, 0.25, 0.625, 1.0, 0.625, 0.75, 0.625, 0.75, 0.625, 1.0])
me_cube_008.materials.append(mat_material_011)
me_cube_008.use_remesh_fix_poles = True
me_cube_008.use_remesh_preserve_attributes = False
me_cube_008.update()
me_cube_004 = bpy.data.meshes.new('Cube.004')
me_cube_004.from_pydata([(-1.0, -1.0, -1.0), (-1.0, -1.0, 8.06), (-1.0, 1.0, -1.0), (-1.0, 1.0, 8.06), (1.0, -1.0, -1.0), (1.0, -1.0, 8.06), (1.0, 1.0, -1.0), (1.0, 1.0, 8.06), (-1.0, -1.0, 4.711), (-1.0, 1.0, 4.711), (1.0, 1.0, 4.711), (1.0, -1.0, 4.711), (1.0, 0.2539, 5.457), (1.0, 0.2539, 7.314), (1.0, -0.2539, 7.314), (1.0, -0.2539, 5.457), (0.1817, 0.2539, 7.314), (0.1817, 0.2539, 5.457), (0.1817, -0.2539, 5.457), (0.1817, -0.2539, 7.314)], [], [(8, 1, 3, 9), (9, 3, 7, 10), (14, 15, 18, 19), (11, 5, 1, 8), (2, 6, 4, 0), (7, 3, 1, 5), (4, 11, 8, 0), (6, 10, 11, 4), (2, 9, 10, 6), (0, 8, 9, 2), (10, 7, 13, 12), (7, 5, 14, 13), (5, 11, 15, 14), (11, 10, 12, 15), (17, 16, 19, 18), (15, 12, 17, 18), (13, 14, 19, 16), (12, 13, 16, 17)])
_uv = me_cube_004.uv_layers.new(name='UVMap')
_uv.uv.foreach_set('vector', [0.5326, 0.0, 0.625, 0.0, 0.625, 0.25, 0.5326, 0.25, 0.5326, 0.25, 0.625, 0.25, 0.625, 0.5, 0.5326, 0.5, 0.6044, 0.6567, 0.5532, 0.6567, 0.5532, 0.6567, 0.6044, 0.6567, 0.5326, 0.75, 0.625, 0.75, 0.625, 1.0, 0.5326, 1.0, 0.125, 0.5, 0.375, 0.5, 0.375, 0.75, 0.125, 0.75, 0.625, 0.5, 0.875, 0.5, 0.875, 0.75, 0.625, 0.75, 0.375, 0.75, 0.5326, 0.75, 0.5326, 1.0, 0.375, 1.0, 0.375, 0.5, 0.5326, 0.5, 0.5326, 0.75, 0.375, 0.75, 0.375, 0.25, 0.5326, 0.25, 0.5326, 0.5, 0.375, 0.5, 0.375, 0.0, 0.5326, 0.0, 0.5326, 0.25, 0.375, 0.25, 0.5326, 0.5, 0.625, 0.5, 0.6044, 0.5933, 0.5532, 0.5933, 0.625, 0.5, 0.625, 0.75, 0.6044, 0.6567, 0.6044, 0.5933, 0.625, 0.75, 0.5326, 0.75, 0.5532, 0.6567, 0.6044, 0.6567, 0.5326, 0.75, 0.5326, 0.5, 0.5532, 0.5933, 0.5532, 0.6567, 0.5532, 0.5933, 0.6044, 0.5933, 0.6044, 0.6567, 0.5532, 0.6567, 0.5532, 0.6567, 0.5532, 0.5933, 0.5532, 0.5933, 0.5532, 0.6567, 0.6044, 0.5933, 0.6044, 0.6567, 0.6044, 0.6567, 0.6044, 0.5933, 0.5532, 0.5933, 0.6044, 0.5933, 0.6044, 0.5933, 0.5532, 0.5933])
me_cube_004.materials.append(mat_material_004)
me_cube_004.use_remesh_fix_poles = True
me_cube_004.use_remesh_preserve_attributes = False
me_cube_004.update()
me_cylinder = bpy.data.meshes.new('Cylinder')
me_cylinder.from_pydata([(0.0, 0.02, -0.25), (0.0, 0.02, 0.25), (0.01081, 0.01683, -0.25), (0.01081, 0.01683, 0.25), (0.01819, 0.008308, -0.25), (0.01819, 0.008308, 0.25), (0.0198, -0.002846, -0.25), (0.0198, -0.002846, 0.25), (0.01511, -0.0131, -0.25), (0.01511, -0.0131, 0.25), (0.005635, -0.01919, -0.25), (0.005635, -0.01919, 0.25), (-0.005635, -0.01919, -0.25), (-0.005635, -0.01919, 0.25), (-0.01511, -0.0131, -0.25), (-0.01511, -0.0131, 0.25), (-0.0198, -0.002846, -0.25), (-0.0198, -0.002846, 0.25), (-0.01819, 0.008308, -0.25), (-0.01819, 0.008308, 0.25), (-0.01081, 0.01683, -0.25), (-0.01081, 0.01683, 0.25), (-0.0002583, 0.02301, 0.3038), (-0.0002583, 0.03254, 0.2669), (-0.0002583, 0.02301, 0.2301), (-0.0002583, 0.01245, 0.2188), (0.005967, 0.01078, 0.3151), (0.01124, 0.01992, 0.3038), (0.01477, 0.02603, 0.2869), (0.01601, 0.02818, 0.2669), (0.01477, 0.02603, 0.247), (0.01124, 0.01992, 0.2301), (0.005967, 0.01078, 0.2188), (0.01052, 0.006225, 0.3151), (0.01967, 0.0115, 0.3038), (0.02577, 0.01503, 0.2869), (0.02792, 0.01627, 0.2669), (0.02577, 0.01503, 0.247), (0.01967, 0.0115, 0.2301), (0.01052, 0.006225, 0.2188), (0.01219, -2.098e-07, 0.3151), (0.02275, -2.093e-07, 0.3038), (0.0298, -2.113e-07, 0.2869), (0.03228, -2.103e-07, 0.2669), (0.0298, -2.093e-07, 0.247), (0.02275, -2.093e-07, 0.2301), (0.01219, -2.098e-07, 0.2188), (0.01052, -0.006226, 0.3151), (0.01967, -0.0115, 0.3038), (0.02577, -0.01503, 0.2869), (0.02792, -0.01627, 0.2669), (0.02577, -0.01503, 0.247), (0.01967, -0.0115, 0.2301), (0.01052, -0.006226, 0.2188), (0.005967, -0.01078, 0.3151), (0.01124, -0.01992, 0.3038), (0.01477, -0.02603, 0.2869), (0.01601, -0.02818, 0.2669), (0.01477, -0.02603, 0.247), (0.01124, -0.01992, 0.2301), (0.005967, -0.01078, 0.2188), (-0.0002583, -2.127e-07, 0.3191), (-0.0002583, -0.01245, 0.3151), (-0.0002583, -0.02301, 0.3038), (-0.0002583, -0.03006, 0.2869), (-0.0002583, -0.03254, 0.2669), (-0.0002583, -0.03006, 0.247), (-0.0002583, -0.02301, 0.2301), (-0.0002583, -0.01245, 0.2188), (-0.006484, -0.01078, 0.3151), (-0.01176, -0.01992, 0.3038), (-0.01529, -0.02603, 0.2869), (-0.01653, -0.02818, 0.2669), (-0.01529, -0.02603, 0.247), (-0.01176, -0.01992, 0.2301), (-0.006484, -0.01078, 0.2188), (-0.0002583, -2.098e-07, 0.2148), (-0.01104, -0.006226, 0.3151), (-0.02018, -0.0115, 0.3038), (-0.02629, -0.01503, 0.2869), (-0.02843, -0.01627, 0.2669), (-0.02629, -0.01503, 0.247), (-0.02018, -0.0115, 0.2301), (-0.01104, -0.006226, 0.2188), (-0.01271, -2.088e-07, 0.3151), (-0.02326, -2.074e-07, 0.3038), (-0.03032, -2.054e-07, 0.2869), (-0.03279, -2.093e-07, 0.2669), (-0.03032, -2.084e-07, 0.247), (-0.02326, -2.074e-07, 0.2301), (-0.01271, -2.093e-07, 0.2188), (-0.01104, 0.006225, 0.3151), (-0.02018, 0.0115, 0.3038), (-0.02629, 0.01503, 0.2869), (-0.02843, 0.01627, 0.2669), (-0.02629, 0.01503, 0.247), (-0.02018, 0.0115, 0.2301), (-0.01104, 0.006225, 0.2188), (-0.006484, 0.01078, 0.3151), (-0.01176, 0.01992, 0.3038), (-0.01529, 0.02603, 0.2869), (-0.01653, 0.02818, 0.2669), (-0.01529, 0.02603, 0.247), (-0.01176, 0.01992, 0.2301), (-0.006484, 0.01078, 0.2188), (-0.0002583, 0.01245, 0.3151), (-0.0002583, 0.03006, 0.2869), (-0.0002583, 0.03006, 0.247)], [], [(0, 1, 3, 2), (2, 3, 5, 4), (4, 5, 7, 6), (6, 7, 9, 8), (8, 9, 11, 10), (10, 11, 13, 12), (12, 13, 15, 14), (14, 15, 17, 16), (16, 17, 19, 18), (3, 1, 21, 19, 17, 15, 13, 11, 9, 7, 5), (18, 19, 21, 20), (20, 21, 1, 0), (0, 2, 4, 6, 8, 10, 12, 14, 16, 18, 20), (76, 25, 32), (24, 107, 30, 31), (23, 106, 28, 29), (22, 105, 26, 27), (25, 24, 31, 32), (107, 23, 29, 30), (106, 22, 27, 28), (105, 61, 26), (32, 31, 38, 39), (30, 29, 36, 37), (28, 27, 34, 35), (26, 61, 33), (76, 32, 39), (31, 30, 37, 38), (29, 28, 35, 36), (27, 26, 33, 34), (37, 36, 43, 44), (35, 34, 41, 42), (33, 61, 40), (76, 39, 46), (38, 37, 44, 45), (36, 35, 42, 43), (34, 33, 40, 41), (39, 38, 45, 46), (76, 46, 53), (45, 44, 51, 52), (43, 42, 49, 50), (41, 40, 47, 48), (46, 45, 52, 53), (44, 43, 50, 51), (42, 41, 48, 49), (40, 61, 47), (50, 49, 56, 57), (48, 47, 54, 55), (53, 52, 59, 60), (51, 50, 57, 58), (49, 48, 55, 56), (47, 61, 54), (76, 53, 60), (52, 51, 58, 59), (60, 59, 67, 68), (58, 57, 65, 66), (56, 55, 63, 64), (54, 61, 62), (76, 60, 68), (59, 58, 66, 67), (57, 56, 64, 65), (55, 54, 62, 63), (64, 63, 70, 71), (62, 61, 69), (76, 68, 75), (67, 66, 73, 74), (65, 64, 71, 72), (63, 62, 69, 70), (68, 67, 74, 75), (66, 65, 72, 73), (76, 75, 83), (74, 73, 81, 82), (72, 71, 79, 80), (70, 69, 77, 78), (75, 74, 82, 83), (73, 72, 80, 81), (71, 70, 78, 79), (69, 61, 77), (78, 77, 84, 85), (83, 82, 89, 90), (81, 80, 87, 88), (79, 78, 85, 86), (77, 61, 84), (76, 83, 90), (82, 81, 88, 89), (80, 79, 86, 87), (90, 89, 96, 97), (88, 87, 94, 95), (86, 85, 92, 93), (84, 61, 91), (76, 90, 97), (89, 88, 95, 96), (87, 86, 93, 94), (85, 84, 91, 92), (91, 61, 98), (76, 97, 104), (96, 95, 102, 103), (94, 93, 100, 101), (92, 91, 98, 99), (97, 96, 103, 104), (95, 94, 101, 102), (93, 92, 99, 100), (103, 102, 107, 24), (101, 100, 106, 23), (99, 98, 105, 22), (104, 103, 24, 25), (102, 101, 23, 107), (100, 99, 22, 106), (98, 61, 105), (76, 104, 25)])
me_cylinder.polygons.foreach_set('material_index', [0, 0, 0, 0, 0, 0, 0, 0, 0, 0, 0, 0, 0, 1, 1, 1, 1, 1, 1, 1, 1, 1, 1, 1, 1, 1, 1, 1, 1, 1, 1, 1, 1, 1, 1, 1, 1, 1, 1, 1, 1, 1, 1, 1, 1, 1, 1, 1, 1, 1, 1, 1, 1, 1, 1, 1, 1, 1, 1, 1, 1, 1, 1, 1, 1, 1, 1, 1, 1, 1, 1, 1, 1, 1, 1, 1, 1, 1, 1, 1, 1, 1, 1, 1, 1, 1, 1, 1, 1, 1, 1, 1, 1, 1, 1, 1, 1, 1, 1, 1, 1, 1, 1, 1, 1, 1, 1, 1, 1])
_uv = me_cylinder.uv_layers.new(name='UVMap')
_uv.uv.foreach_set('vector', [1.0, 0.5, 1.0, 1.0, 0.9091, 1.0, 0.9091, 0.5, 0.9091, 0.5, 0.9091, 1.0, 0.8182, 1.0, 0.8182, 0.5, 0.8182, 0.5, 0.8182, 1.0, 0.7273, 1.0, 0.7273, 0.5, 0.7273, 0.5, 0.7273, 1.0, 0.6364, 1.0, 0.6364, 0.5, 0.6364, 0.5, 0.6364, 1.0, 0.5455, 1.0, 0.5455, 0.5, 0.5455, 0.5, 0.5455, 1.0, 0.4545, 1.0, 0.4545, 0.5, 0.4545, 0.5, 0.4545, 1.0, 0.3636, 1.0, 0.3636, 0.5, 0.3636, 0.5, 0.3636, 1.0, 0.2727, 1.0, 0.2727, 0.5, 0.2727, 0.5, 0.2727, 1.0, 0.1818, 1.0, 0.1818, 0.5, 0.3798, 0.4519, 0.25, 0.49, 0.1202, 0.4519, 0.03169, 0.3497, 0.01244, 0.2158, 0.06862, 0.09283, 0.1824, 0.01972, 0.3176, 0.01972, 0.4314, 0.09283, 0.4876, 0.2158, 0.4683, 0.3497, 0.1818, 0.5, 0.1818, 1.0, 0.09091, 1.0, 0.09091, 0.5, 0.09091, 0.5, 0.09091, 1.0, -1.788e-07, 1.0, -1.788e-07, 0.5, 0.75, 0.49, 0.8798, 0.4519, 0.9683, 0.3497, 0.9876, 0.2158, 0.9314, 0.09283, 0.8176, 0.01972, 0.6824, 0.01972, 0.5686, 0.09283, 0.5124, 0.2158, 0.5317, 0.3497, 0.6202, 0.4519, 0.7083, 0.0, 0.75, 0.125, 0.6667, 0.125, 0.75, 0.25, 0.75, 0.375, 0.6667, 0.375, 0.6667, 0.25, 0.75, 0.5, 0.75, 0.625, 0.6667, 0.625, 0.6667, 0.5, 0.75, 0.75, 0.75, 0.875, 0.6667, 0.875, 0.6667, 0.75, 0.75, 0.125, 0.75, 0.25, 0.6667, 0.25, 0.6667, 0.125, 0.75, 0.375, 0.75, 0.5, 0.6667, 0.5, 0.6667, 0.375, 0.75, 0.625, 0.75, 0.75, 0.6667, 0.75, 0.6667, 0.625, 0.75, 0.875, 0.7083, 1.0, 0.6667, 0.875, 0.6667, 0.125, 0.6667, 0.25, 0.5833, 0.25, 0.5833, 0.125, 0.6667, 0.375, 0.6667, 0.5, 0.5833, 0.5, 0.5833, 0.375, 0.6667, 0.625, 0.6667, 0.75, 0.5833, 0.75, 0.5833, 0.625, 0.6667, 0.875, 0.625, 1.0, 0.5833, 0.875, 0.625, 0.0, 0.6667, 0.125, 0.5833, 0.125, 0.6667, 0.25, 0.6667, 0.375, 0.5833, 0.375, 0.5833, 0.25, 0.6667, 0.5, 0.6667, 0.625, 0.5833, 0.625, 0.5833, 0.5, 0.6667, 0.75, 0.6667, 0.875, 0.5833, 0.875, 0.5833, 0.75, 0.5833, 0.375, 0.5833, 0.5, 0.5, 0.5, 0.5, 0.375, 0.5833, 0.625, 0.5833, 0.75, 0.5, 0.75, 0.5, 0.625, 0.5833, 0.875, 0.5417, 1.0, 0.5, 0.875, 0.5417, 0.0, 0.5833, 0.125, 0.5, 0.125, 0.5833, 0.25, 0.5833, 0.375, 0.5, 0.375, 0.5, 0.25, 0.5833, 0.5, 0.5833, 0.625, 0.5, 0.625, 0.5, 0.5, 0.5833, 0.75, 0.5833, 0.875, 0.5, 0.875, 0.5, 0.75, 0.5833, 0.125, 0.5833, 0.25, 0.5, 0.25, 0.5, 0.125, 0.4583, 0.0, 0.5, 0.125, 0.4167, 0.125, 0.5, 0.25, 0.5, 0.375, 0.4167, 0.375, 0.4167, 0.25, 0.5, 0.5, 0.5, 0.625, 0.4167, 0.625, 0.4167, 0.5, 0.5, 0.75, 0.5, 0.875, 0.4167, 0.875, 0.4167, 0.75, 0.5, 0.125, 0.5, 0.25, 0.4167, 0.25, 0.4167, 0.125, 0.5, 0.375, 0.5, 0.5, 0.4167, 0.5, 0.4167, 0.375, 0.5, 0.625, 0.5, 0.75, 0.4167, 0.75, 0.4167, 0.625, 0.5, 0.875, 0.4583, 1.0, 0.4167, 0.875, 0.4167, 0.5, 0.4167, 0.625, 0.3333, 0.625, 0.3333, 0.5, 0.4167, 0.75, 0.4167, 0.875, 0.3333, 0.875, 0.3333, 0.75, 0.4167, 0.125, 0.4167, 0.25, 0.3333, 0.25, 0.3333, 0.125, 0.4167, 0.375, 0.4167, 0.5, 0.3333, 0.5, 0.3333, 0.375, 0.4167, 0.625, 0.4167, 0.75, 0.3333, 0.75, 0.3333, 0.625, 0.4167, 0.875, 0.375, 1.0, 0.3333, 0.875, 0.375, 0.0, 0.4167, 0.125, 0.3333, 0.125, 0.4167, 0.25, 0.4167, 0.375, 0.3333, 0.375, 0.3333, 0.25, 0.3333, 0.125, 0.3333, 0.25, 0.25, 0.25, 0.25, 0.125, 0.3333, 0.375, 0.3333, 0.5, 0.25, 0.5, 0.25, 0.375, 0.3333, 0.625, 0.3333, 0.75, 0.25, 0.75, 0.25, 0.625, 0.3333, 0.875, 0.2917, 1.0, 0.25, 0.875, 0.2917, 0.0, 0.3333, 0.125, 0.25, 0.125, 0.3333, 0.25, 0.3333, 0.375, 0.25, 0.375, 0.25, 0.25, 0.3333, 0.5, 0.3333, 0.625, 0.25, 0.625, 0.25, 0.5, 0.3333, 0.75, 0.3333, 0.875, 0.25, 0.875, 0.25, 0.75, 0.25, 0.625, 0.25, 0.75, 0.1667, 0.75, 0.1667, 0.625, 0.25, 0.875, 0.2083, 1.0, 0.1667, 0.875, 0.2083, 0.0, 0.25, 0.125, 0.1667, 0.125, 0.25, 0.25, 0.25, 0.375, 0.1667, 0.375, 0.1667, 0.25, 0.25, 0.5, 0.25, 0.625, 0.1667, 0.625, 0.1667, 0.5, 0.25, 0.75, 0.25, 0.875, 0.1667, 0.875, 0.1667, 0.75, 0.25, 0.125, 0.25, 0.25, 0.1667, 0.25, 0.1667, 0.125, 0.25, 0.375, 0.25, 0.5, 0.1667, 0.5, 0.1667, 0.375, 0.125, 0.0, 0.1667, 0.125, 0.08333, 0.125, 0.1667, 0.25, 0.1667, 0.375, 0.08333, 0.375, 0.08333, 0.25, 0.1667, 0.5, 0.1667, 0.625, 0.08333, 0.625, 0.08333, 0.5, 0.1667, 0.75, 0.1667, 0.875, 0.08333, 0.875, 0.08333, 0.75, 0.1667, 0.125, 0.1667, 0.25, 0.08333, 0.25, 0.08333, 0.125, 0.1667, 0.375, 0.1667, 0.5, 0.08333, 0.5, 0.08333, 0.375, 0.1667, 0.625, 0.1667, 0.75, 0.08333, 0.75, 0.08333, 0.625, 0.1667, 0.875, 0.125, 1.0, 0.08333, 0.875, 0.08333, 0.75, 0.08333, 0.875, 2.98e-08, 0.875, 0.0, 0.75, 0.08333, 0.125, 0.08333, 0.25, 0.0, 0.25, 2.98e-08, 0.125, 0.08333, 0.375, 0.08333, 0.5, 2.98e-08, 0.5, 2.98e-08, 0.375, 0.08333, 0.625, 0.08333, 0.75, 0.0, 0.75, 0.0, 0.625, 0.08333, 0.875, 0.04167, 1.0, 2.98e-08, 0.875, 0.04167, 0.0, 0.08333, 0.125, 2.98e-08, 0.125, 0.08333, 0.25, 0.08333, 0.375, 2.98e-08, 0.375, 0.0, 0.25, 0.08333, 0.5, 0.08333, 0.625, 0.0, 0.625, 2.98e-08, 0.5, 1.0, 0.125, 1.0, 0.25, 0.9167, 0.25, 0.9167, 0.125, 1.0, 0.375, 1.0, 0.5, 0.9167, 0.5, 0.9167, 0.375, 1.0, 0.625, 1.0, 0.75, 0.9167, 0.75, 0.9167, 0.625, 1.0, 0.875, 0.9583, 1.0, 0.9167, 0.875, 0.9583, 0.0, 1.0, 0.125, 0.9167, 0.125, 1.0, 0.25, 1.0, 0.375, 0.9167, 0.375, 0.9167, 0.25, 1.0, 0.5, 1.0, 0.625, 0.9167, 0.625, 0.9167, 0.5, 1.0, 0.75, 1.0, 0.875, 0.9167, 0.875, 0.9167, 0.75, 0.9167, 0.875, 0.875, 1.0, 0.8333, 0.875, 0.875, 0.0, 0.9167, 0.125, 0.8333, 0.125, 0.9167, 0.25, 0.9167, 0.375, 0.8333, 0.375, 0.8333, 0.25, 0.9167, 0.5, 0.9167, 0.625, 0.8333, 0.625, 0.8333, 0.5, 0.9167, 0.75, 0.9167, 0.875, 0.8333, 0.875, 0.8333, 0.75, 0.9167, 0.125, 0.9167, 0.25, 0.8333, 0.25, 0.8333, 0.125, 0.9167, 0.375, 0.9167, 0.5, 0.8333, 0.5, 0.8333, 0.375, 0.9167, 0.625, 0.9167, 0.75, 0.8333, 0.75, 0.8333, 0.625, 0.8333, 0.25, 0.8333, 0.375, 0.75, 0.375, 0.75, 0.25, 0.8333, 0.5, 0.8333, 0.625, 0.75, 0.625, 0.75, 0.5, 0.8333, 0.75, 0.8333, 0.875, 0.75, 0.875, 0.75, 0.75, 0.8333, 0.125, 0.8333, 0.25, 0.75, 0.25, 0.75, 0.125, 0.8333, 0.375, 0.8333, 0.5, 0.75, 0.5, 0.75, 0.375, 0.8333, 0.625, 0.8333, 0.75, 0.75, 0.75, 0.75, 0.625, 0.8333, 0.875, 0.7917, 1.0, 0.75, 0.875, 0.7917, 0.0, 0.8333, 0.125, 0.75, 0.125])
me_cylinder.materials.append(mat_material_005)
me_cylinder.materials.append(mat_material_003)
me_cylinder.use_remesh_fix_poles = True
me_cylinder.use_remesh_preserve_attributes = False
me_cylinder.update()

# ---- objects
ob_area = bpy.data.objects.new('Area', light_area)
ob_area_001 = bpy.data.objects.new('Area.001', light_area_001)
ob_camera = bpy.data.objects.new('Camera', cam_camera)
ob_pared = bpy.data.objects.new('pared', me_cube)
ob_suelo = bpy.data.objects.new('suelo', me_plane)
ob_hilos_ascensor = bpy.data.objects.new('hilos ascensor', me_plane_001)
ob_columnas = bpy.data.objects.new('columnas', me_cube_005)
ob_caja_ascensor = bpy.data.objects.new('caja ascensor', me_cube_002)
ob_cabina_ascensor = bpy.data.objects.new('cabina ascensor', me_cube_001)
ob_elevador = bpy.data.objects.new('elevador', me_cube_003)
ob_caja_ascensor_2 = bpy.data.objects.new('caja ascensor_2', me_cube_006)
ob_soportes_ascensor = bpy.data.objects.new('soportes_ascensor', me_cube_007)
ob_techo = bpy.data.objects.new('techo', me_cube_008)
ob_caja_palaca = bpy.data.objects.new('caja_palaca', me_cube_004)
ob_palanca = bpy.data.objects.new('palanca', me_cylinder)

# ---- transforms, parenting, visibility, modifiers, constraints
ob_area.location = (1.036, -2.663, 6.678)
ob_area.scale = (1.997, 1.997, 1.997)
ob_area_001.location = (1.036, 4.046, 6.678)
ob_area_001.scale = (1.997, 1.997, 1.997)
ob_camera.location = (18.0, -15.71, 10.57)
ob_camera.rotation_euler = (1.278, 1.313e-07, 0.8391)
ob_camera.lock_rotations_4d = False
ob_camera.empty_display_type = 'ARROWS'
ob_camera.color = (0.0, 0.0, 0.0, 0.0)
ob_camera.display_type = 'WIRE'
ob_camera.lineart.crease_threshold = 0.0
ob_pared.location = (-0.6346, 0.0, 1.0)
ob_pared.lock_rotations_4d = False
ob_pared.empty_display_type = 'ARROWS'
ob_pared.lineart.crease_threshold = 0.0
ob_suelo.location = (0.0, 0.0, 0.0)
ob_suelo.scale = (7.97, 7.97, 7.97)
ob_hilos_ascensor.location = (0.5449, 1.211, 0.9658)
ob_hilos_ascensor.rotation_euler = (1.571, -0.0, 0.0)
ob_hilos_ascensor.scale = (-0.074, 1.021, 1.0)
_m = ob_hilos_ascensor.modifiers.new('Array', 'ARRAY')
_m.count = 4
_m.relative_offset_displace = (-2.1, 0.0, 0.0)
ob_columnas.location = (-1.035, -5.037, 3.487)
ob_columnas.scale = (0.2022, 0.4164, 3.61)
_m = ob_columnas.modifiers.new('Array', 'ARRAY')
_m.count = 4
_m.relative_offset_displace = (0.0, 4.8, 0.0)
ob_caja_ascensor.location = (1.014, 1.797, 0.5377)
ob_caja_ascensor.scale = (-1.006, -0.5551, -0.5551)
ob_cabina_ascensor.location = (1.013, 4.366, 3.202)
ob_cabina_ascensor.scale = (2.021, 1.0, 0.1376)
ob_elevador.location = (1.013, -0.176, 0.08596)
ob_elevador.scale = (1.401, 1.401, 0.06339)
ob_caja_ascensor_2.location = (1.004, 0.9582, 0.3949)
ob_caja_ascensor_2.scale = (-0.5779, 0.2509, 0.2509)
ob_soportes_ascensor.location = (-0.3143, 1.075, 0.1903)
ob_soportes_ascensor.scale = (0.08847, 0.08847, 0.08847)
_m = ob_soportes_ascensor.modifiers.new('Mirror', 'MIRROR')
_m.use_axis = (True, True, False)
_m.mirror_object = ob_elevador
ob_techo.location = (1.063, -0.1793, 1.814)
ob_techo.scale = (1.439, 1.381, 0.04923)
ob_caja_palaca.location = (-0.2313, -0.3202, 0.2225)
ob_caja_palaca.scale = (0.08689, 0.147, 0.08689)
ob_palanca.location = (-0.1393, -0.3202, 0.8303)
ob_palanca.rotation_euler = (0.0, 1.021, 0.0)
ob_palanca.scale = (0.6901, 0.6901, 0.4307)

# ---- collection membership
scene.collection.objects.link(ob_area)
scene.collection.objects.link(ob_area_001)
col_collection.objects.link(ob_camera)
col_escenario.objects.link(ob_pared)
col_escenario.objects.link(ob_suelo)
col_escenario.objects.link(ob_hilos_ascensor)
col_escenario.objects.link(ob_columnas)
col_escenario.objects.link(ob_caja_ascensor)
col_escenario.objects.link(ob_cabina_ascensor)
col_ascensor.objects.link(ob_elevador)
col_ascensor.objects.link(ob_caja_ascensor_2)
col_ascensor.objects.link(ob_soportes_ascensor)
col_ascensor.objects.link(ob_techo)
col_subir_bajar.objects.link(ob_caja_palaca)
col_subir_bajar.objects.link(ob_palanca)

# ---- scene / render settings (as saved in the file)
scene.camera = ob_camera
scene.frame_start = 1; scene.frame_end = 250; scene.frame_set(0)
scene.render.engine = 'CYCLES'
scene.cycles.sampling_pattern = 'TABULATED_SOBOL'
scene.cycles.use_light_tree = False
scene.view_settings.view_transform = 'Filmic'
bpy.context.view_layer.update()
